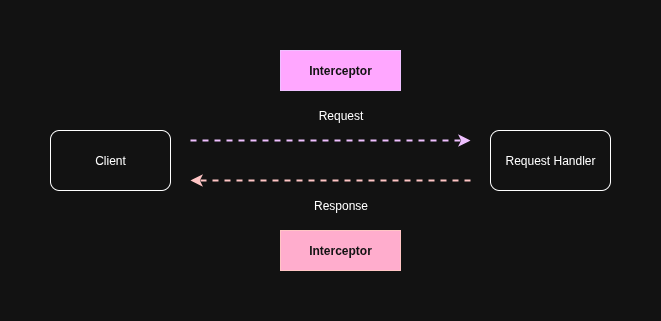

The diagram above was exported from draw.io. Its source (the exported page's mxGraphModel, read from the mxfile embedded in the PNG):
<mxGraphModel dx="872" dy="481" grid="1" gridSize="10" guides="1" tooltips="1" connect="1" arrows="1" fold="1" page="1" pageScale="1" pageWidth="827" pageHeight="1169" math="0" shadow="0">
  <root>
    <mxCell id="0" />
    <mxCell id="1" parent="0" />
    <mxCell id="UI9cgQ-zOMYnbdQPwCSi-3" value="Client" style="rounded=1;whiteSpace=wrap;html=1;" parent="1" vertex="1">
      <mxGeometry x="100" y="150" width="120" height="60" as="geometry" />
    </mxCell>
    <mxCell id="UI9cgQ-zOMYnbdQPwCSi-4" value="Request Handler" style="rounded=1;whiteSpace=wrap;html=1;" parent="1" vertex="1">
      <mxGeometry x="540" y="150" width="120" height="60" as="geometry" />
    </mxCell>
    <mxCell id="UI9cgQ-zOMYnbdQPwCSi-5" value="" style="endArrow=classic;html=1;rounded=0;dashed=1;strokeWidth=2;fillColor=#6a00ff;strokeColor=#3700CC;" parent="1" edge="1">
      <mxGeometry width="50" height="50" relative="1" as="geometry">
        <mxPoint x="240" y="160" as="sourcePoint" />
        <mxPoint x="520" y="160" as="targetPoint" />
      </mxGeometry>
    </mxCell>
    <mxCell id="UI9cgQ-zOMYnbdQPwCSi-6" value="" style="endArrow=classic;html=1;rounded=0;dashed=1;strokeWidth=2;fillColor=#a20025;strokeColor=#6F0000;" parent="1" edge="1">
      <mxGeometry width="50" height="50" relative="1" as="geometry">
        <mxPoint x="520" y="200" as="sourcePoint" />
        <mxPoint x="240" y="200" as="targetPoint" />
      </mxGeometry>
    </mxCell>
    <mxCell id="UI9cgQ-zOMYnbdQPwCSi-18" value="Interceptor" style="rounded=0;whiteSpace=wrap;html=1;fillColor=#6a00ff;fontColor=#ffffff;strokeColor=#3700CC;fontStyle=1" parent="1" vertex="1">
      <mxGeometry x="330" y="70" width="120" height="40" as="geometry" />
    </mxCell>
    <mxCell id="UI9cgQ-zOMYnbdQPwCSi-19" value="Interceptor" style="rounded=0;whiteSpace=wrap;html=1;fillColor=#a20025;fontColor=#ffffff;strokeColor=#6F0000;fontStyle=1" parent="1" vertex="1">
      <mxGeometry x="330" y="250" width="120" height="40" as="geometry" />
    </mxCell>
    <mxCell id="2uVWjgfBgKB0YHnV0QYV-4" value="Response" style="text;html=1;align=center;verticalAlign=middle;resizable=0;points=[];autosize=1;strokeColor=none;fillColor=none;" vertex="1" parent="1">
      <mxGeometry x="350" y="210" width="80" height="30" as="geometry" />
    </mxCell>
    <mxCell id="2uVWjgfBgKB0YHnV0QYV-6" value="Request" style="text;html=1;align=center;verticalAlign=middle;resizable=0;points=[];autosize=1;strokeColor=none;fillColor=none;" vertex="1" parent="1">
      <mxGeometry x="355" y="120" width="70" height="30" as="geometry" />
    </mxCell>
  </root>
</mxGraphModel>